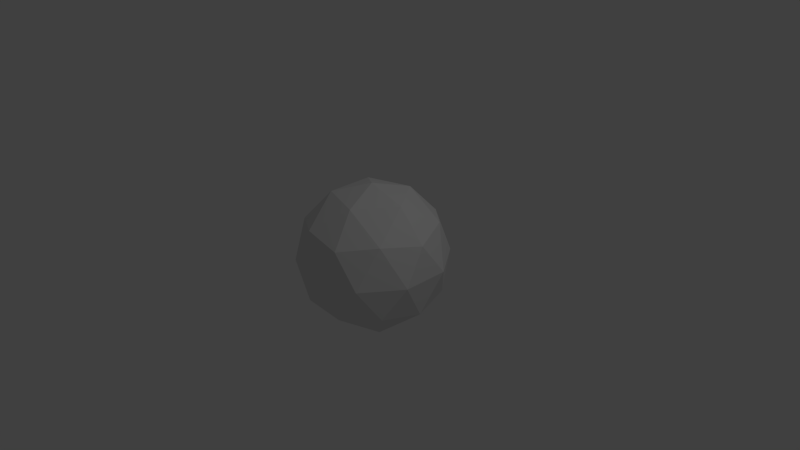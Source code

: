 # Source: planet.blend  (saved by Blender 2.74.0; exported with 4.5.12 LTS)
import bpy
from mathutils import Matrix  # noqa: F401  (used for matrix-valued properties, if any)

bpy.ops.wm.read_factory_settings(use_empty=True)
scene = bpy.context.scene
scene.name = 'Scene'

# ---- collections
col_collection_1 = bpy.data.collections.new('Collection 1'); scene.collection.children.link(col_collection_1)

# ---- world
world_world = bpy.data.worlds.new('World'); scene.world = world_world
world_world.color = (0.05088, 0.05088, 0.05088)
world_world.use_sun_shadow = False
world_world.sun_shadow_jitter_overblur = 0.0
world_world.cycles.sampling_method = 'MANUAL'
world_world.cycles.sample_map_resolution = 256
world_world.light_settings.ao_factor = 0.3

# ---- cameras
cam_camera = bpy.data.cameras.new('Camera')
cam_camera.clip_end = 100.0
cam_camera.lens = 35.0
cam_camera.sensor_width = 32.0
cam_camera.sensor_height = 18.0
cam_camera.ortho_scale = 7.314
cam_camera.dof.focus_distance = 0.0

# ---- lights
light_lamp = bpy.data.lights.new('Lamp', 'POINT')
light_lamp.transmission_factor = 0.0
light_lamp.cutoff_distance = 30.0
light_lamp.energy = 100.0
light_lamp.shadow_buffer_clip_start = 1.001
light_lamp.shadow_soft_size = 0.1
light_lamp.shadow_maximum_resolution = 0.006
light_lamp.use_absolute_resolution = True
light_lamp.cycles.use_multiple_importance_sampling = False

# ---- meshes
me_icosphere = bpy.data.meshes.new('Icosphere')
me_icosphere.from_pydata([(0.0, 0.0, -1.0), (0.7236, -0.5257, -0.4472), (-0.2764, -0.8506, -0.4472), (-0.8944, 0.0, -0.4472), (-0.2764, 0.8506, -0.4472), (0.7236, 0.5257, -0.4472), (0.2764, -0.8506, 0.4472), (-0.7236, -0.5257, 0.4472), (-0.7236, 0.5257, 0.4472), (0.2764, 0.8506, 0.4472), (0.8944, 0.0, 0.4472), (0.0, 0.0, 1.0), (-0.1625, -0.5, -0.8507), (0.4253, -0.309, -0.8507), (0.2629, -0.809, -0.5257), (0.8506, 0.0, -0.5257), (0.4253, 0.309, -0.8507), (-0.5257, 0.0, -0.8507), (-0.6882, -0.5, -0.5257), (-0.1625, 0.5, -0.8507), (-0.6882, 0.5, -0.5257), (0.2629, 0.809, -0.5257), (0.9511, -0.309, 0.0), (0.9511, 0.309, 0.0), (0.0, -1.0, 0.0), (0.5878, -0.809, 0.0), (-0.9511, -0.309, 0.0), (-0.5878, -0.809, 0.0), (-0.5878, 0.809, 0.0), (-0.9511, 0.309, 0.0), (0.5878, 0.809, 0.0), (0.0, 1.0, 0.0), (0.6882, -0.5, 0.5257), (-0.2629, -0.809, 0.5257), (-0.8506, 0.0, 0.5257), (-0.2629, 0.809, 0.5257), (0.6882, 0.5, 0.5257), (0.1625, -0.5, 0.8507), (0.5257, 0.0, 0.8507), (-0.4253, -0.309, 0.8507), (-0.4253, 0.309, 0.8507), (0.1625, 0.5, 0.8507)], [], [(0, 13, 12), (1, 13, 15), (0, 12, 17), (0, 17, 19), (0, 19, 16), (1, 15, 22), (2, 14, 24), (3, 18, 26), (4, 20, 28), (5, 21, 30), (1, 22, 25), (2, 24, 27), (3, 26, 29), (4, 28, 31), (5, 30, 23), (6, 32, 37), (7, 33, 39), (8, 34, 40), (9, 35, 41), (10, 36, 38), (38, 41, 11), (38, 36, 41), (36, 9, 41), (41, 40, 11), (41, 35, 40), (35, 8, 40), (40, 39, 11), (40, 34, 39), (34, 7, 39), (39, 37, 11), (39, 33, 37), (33, 6, 37), (37, 38, 11), (37, 32, 38), (32, 10, 38), (23, 36, 10), (23, 30, 36), (30, 9, 36), (31, 35, 9), (31, 28, 35), (28, 8, 35), (29, 34, 8), (29, 26, 34), (26, 7, 34), (27, 33, 7), (27, 24, 33), (24, 6, 33), (25, 32, 6), (25, 22, 32), (22, 10, 32), (30, 31, 9), (30, 21, 31), (21, 4, 31), (28, 29, 8), (28, 20, 29), (20, 3, 29), (26, 27, 7), (26, 18, 27), (18, 2, 27), (24, 25, 6), (24, 14, 25), (14, 1, 25), (22, 23, 10), (22, 15, 23), (15, 5, 23), (16, 21, 5), (16, 19, 21), (19, 4, 21), (19, 20, 4), (19, 17, 20), (17, 3, 20), (17, 18, 3), (17, 12, 18), (12, 2, 18), (15, 16, 5), (15, 13, 16), (13, 0, 16), (12, 14, 2), (12, 13, 14), (13, 1, 14)])
me_icosphere.use_remesh_preserve_volume = False
me_icosphere.use_remesh_preserve_attributes = False
me_icosphere.use_mirror_vertex_groups = False
me_icosphere.update()

# ---- objects
ob_icosphere = bpy.data.objects.new('Icosphere', me_icosphere)
ob_lamp = bpy.data.objects.new('Lamp', light_lamp)
ob_camera = bpy.data.objects.new('Camera', cam_camera)

# ---- transforms, parenting, visibility, modifiers, constraints
ob_icosphere.location = (0.0, 0.0, 0.0)
ob_icosphere.lineart.crease_threshold = 0.0
ob_lamp.location = (4.076, 1.005, 5.904)
ob_lamp.rotation_euler = (0.6503, 0.05522, 1.866)
ob_lamp.lock_rotations_4d = False
ob_lamp.empty_display_type = 'ARROWS'
ob_lamp.color = (0.0, 0.0, 0.0, 0.0)
ob_lamp.lineart.crease_threshold = 0.0
ob_camera.location = (7.481, -6.508, 5.344)
ob_camera.rotation_euler = (1.109, 0.01082, 0.8149)
ob_camera.lock_rotations_4d = False
ob_camera.empty_display_type = 'ARROWS'
ob_camera.color = (0.0, 0.0, 0.0, 0.0)
ob_camera.display_type = 'WIRE'
ob_camera.lineart.crease_threshold = 0.0

# ---- collection membership
col_collection_1.objects.link(ob_icosphere)
col_collection_1.objects.link(ob_lamp)
col_collection_1.objects.link(ob_camera)

# ---- scene / render settings (as saved in the file)
scene.camera = ob_camera
scene.frame_start = 1; scene.frame_end = 250; scene.frame_set(1)
scene.render.engine = 'CYCLES'
scene.render.resolution_percentage = 50
scene.render.dither_intensity = 0.0
scene.cycles.use_denoising = False
scene.cycles.samples = 10
scene.cycles.sampling_pattern = 'TABULATED_SOBOL'
scene.cycles.light_sampling_threshold = 0.0
scene.cycles.use_adaptive_sampling = False
scene.cycles.use_light_tree = False
scene.cycles.blur_glossy = 0.0
scene.cycles.pixel_filter_type = 'GAUSSIAN'
scene.cycles.sample_clamp_indirect = 0.0
scene.view_settings.view_transform = 'Standard'
bpy.context.view_layer.update()
